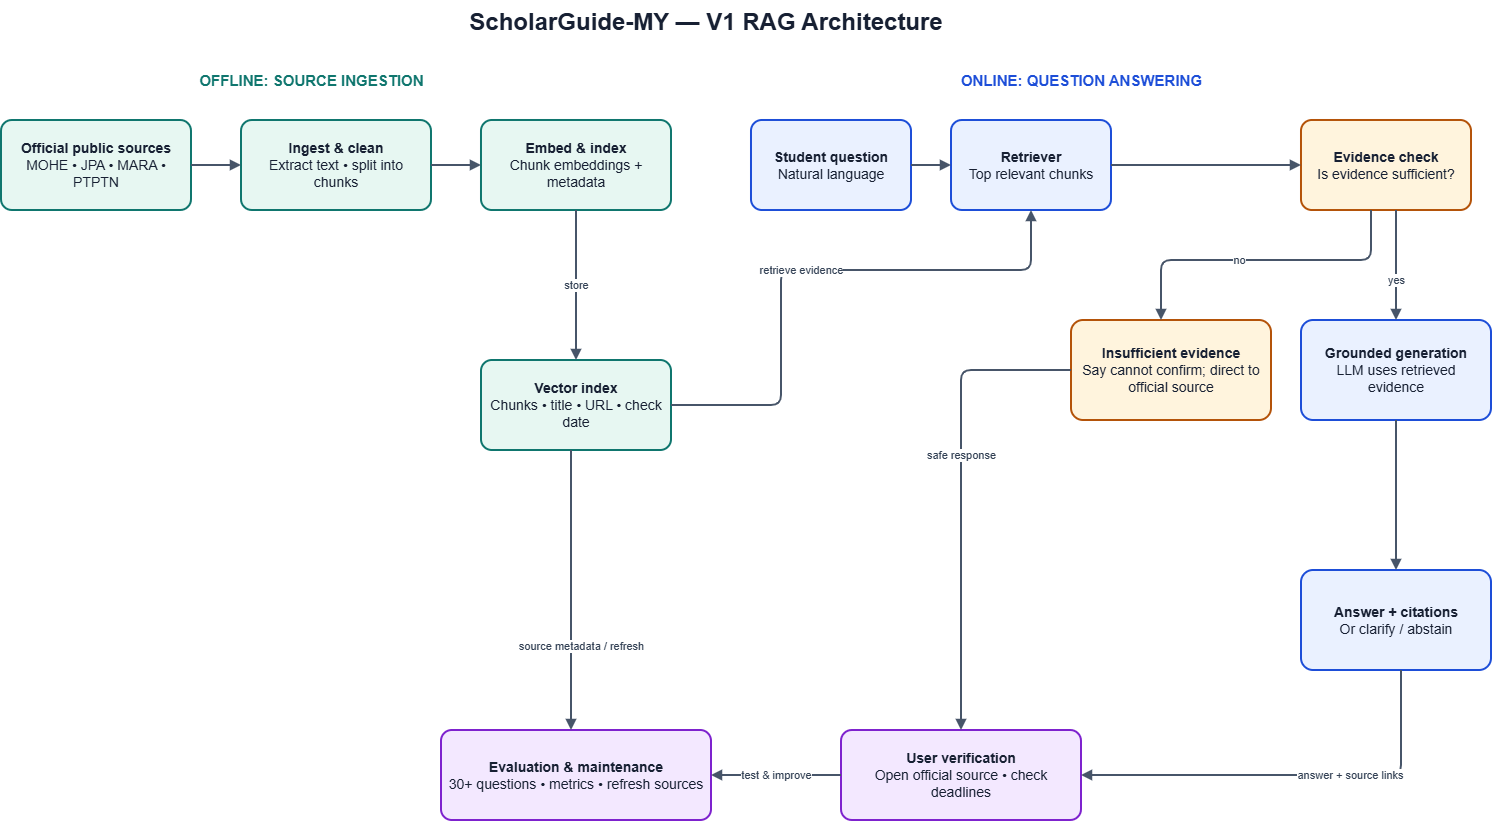

The diagram above was exported from draw.io. Its source (the exported page's mxGraphModel, read from the mxfile embedded in the PNG):
<mxGraphModel dx="1746" dy="953" grid="1" gridSize="10" guides="1" tooltips="1" connect="1" arrows="1" fold="1" page="1" pageScale="1" pageWidth="1600" pageHeight="1000" math="0" shadow="0">
  <root>
    <mxCell id="0" />
    <mxCell id="1" parent="0" />
    <mxCell id="title" parent="1" style="text;html=1;align=center;verticalAlign=middle;fontSize=24;fontStyle=1;fontColor=#172033;whiteSpace=wrap;" value="ScholarGuide-MY — V1 RAG Architecture" vertex="1">
      <mxGeometry height="45" width="850" x="350" y="20" as="geometry" />
    </mxCell>
    <mxCell id="offline_label" parent="1" style="text;html=1;align=center;verticalAlign=middle;fontSize=15;fontStyle=1;fontColor=#0F766E;" value="OFFLINE: SOURCE INGESTION" vertex="1">
      <mxGeometry height="30" width="600" x="80" y="85" as="geometry" />
    </mxCell>
    <mxCell id="online_label" parent="1" style="text;html=1;align=center;verticalAlign=middle;fontSize=15;fontStyle=1;fontColor=#1D4ED8;" value="ONLINE: QUESTION ANSWERING" vertex="1">
      <mxGeometry height="30" width="700" x="800" y="85" as="geometry" />
    </mxCell>
    <mxCell id="sources" parent="1" style="rounded=1;whiteSpace=wrap;html=1;arcSize=12;fillColor=#E7F7F2;strokeColor=#0F766E;strokeWidth=2;fontColor=#172033;fontSize=14;align=center;verticalAlign=middle;spacing=8;" value="&lt;b&gt;Official public sources&lt;/b&gt;&lt;br&gt;MOHE • JPA • MARA • PTPTN" vertex="1">
      <mxGeometry height="90" width="190" x="70" y="140" as="geometry" />
    </mxCell>
    <mxCell id="ingest" parent="1" style="rounded=1;whiteSpace=wrap;html=1;arcSize=12;fillColor=#E7F7F2;strokeColor=#0F766E;strokeWidth=2;fontColor=#172033;fontSize=14;align=center;verticalAlign=middle;spacing=8;" value="&lt;b&gt;Ingest &amp;amp; clean&lt;/b&gt;&lt;br&gt;Extract text • split into chunks" vertex="1">
      <mxGeometry height="90" width="190" x="310" y="140" as="geometry" />
    </mxCell>
    <mxCell id="embed" parent="1" style="rounded=1;whiteSpace=wrap;html=1;arcSize=12;fillColor=#E7F7F2;strokeColor=#0F766E;strokeWidth=2;fontColor=#172033;fontSize=14;align=center;verticalAlign=middle;spacing=8;" value="&lt;b&gt;Embed &amp;amp; index&lt;/b&gt;&lt;br&gt;Chunk embeddings + metadata" vertex="1">
      <mxGeometry height="90" width="190" x="550" y="140" as="geometry" />
    </mxCell>
    <mxCell id="vector" parent="1" style="rounded=1;whiteSpace=wrap;html=1;arcSize=12;fillColor=#E7F7F2;strokeColor=#0F766E;strokeWidth=2;fontColor=#172033;fontSize=14;align=center;verticalAlign=middle;spacing=8;" value="&lt;b&gt;Vector index&lt;/b&gt;&lt;br&gt;Chunks • title • URL • check date" vertex="1">
      <mxGeometry height="90" width="190" x="550" y="380" as="geometry" />
    </mxCell>
    <mxCell id="question" parent="1" style="rounded=1;whiteSpace=wrap;html=1;arcSize=12;fillColor=#EAF1FF;strokeColor=#1D4ED8;strokeWidth=2;fontColor=#172033;fontSize=14;align=center;verticalAlign=middle;spacing=8;" value="&lt;b&gt;Student question&lt;/b&gt;&lt;br&gt;Natural language" vertex="1">
      <mxGeometry height="90" width="160" x="820" y="140" as="geometry" />
    </mxCell>
    <mxCell id="retriever" parent="1" style="rounded=1;whiteSpace=wrap;html=1;arcSize=12;fillColor=#EAF1FF;strokeColor=#1D4ED8;strokeWidth=2;fontColor=#172033;fontSize=14;align=center;verticalAlign=middle;spacing=8;" value="&lt;b&gt;Retriever&lt;/b&gt;&lt;br&gt;Top relevant chunks" vertex="1">
      <mxGeometry height="90" width="160" x="1020" y="140" as="geometry" />
    </mxCell>
    <mxCell id="check" parent="1" style="rounded=1;whiteSpace=wrap;html=1;arcSize=12;fillColor=#FFF4DD;strokeColor=#B45309;strokeWidth=2;fontColor=#172033;fontSize=14;align=center;verticalAlign=middle;spacing=8;" value="&lt;b&gt;Evidence check&lt;/b&gt;&lt;br&gt;Is evidence sufficient?" vertex="1">
      <mxGeometry height="90" width="170" x="1370" y="140" as="geometry" />
    </mxCell>
    <mxCell id="generation" parent="1" style="rounded=1;whiteSpace=wrap;html=1;arcSize=12;fillColor=#EAF1FF;strokeColor=#1D4ED8;strokeWidth=2;fontColor=#172033;fontSize=14;align=center;verticalAlign=middle;spacing=8;" value="&lt;b&gt;Grounded generation&lt;/b&gt;&lt;br&gt;LLM uses retrieved evidence" vertex="1">
      <mxGeometry height="100" width="190" x="1370" y="340" as="geometry" />
    </mxCell>
    <mxCell id="answer" parent="1" style="rounded=1;whiteSpace=wrap;html=1;arcSize=12;fillColor=#EAF1FF;strokeColor=#1D4ED8;strokeWidth=2;fontColor=#172033;fontSize=14;align=center;verticalAlign=middle;spacing=8;" value="&lt;b&gt;Answer + citations&lt;/b&gt;&lt;br&gt;Or clarify / abstain" vertex="1">
      <mxGeometry height="100" width="190" x="1370" y="590" as="geometry" />
    </mxCell>
    <mxCell id="abstain" parent="1" style="rounded=1;whiteSpace=wrap;html=1;arcSize=12;fillColor=#FFF4DD;strokeColor=#B45309;strokeWidth=2;fontColor=#172033;fontSize=14;align=center;verticalAlign=middle;spacing=8;" value="&lt;b&gt;Insufficient evidence&lt;/b&gt;&lt;br&gt;Say cannot confirm; direct to official source" vertex="1">
      <mxGeometry height="100" width="200" x="1140" y="340" as="geometry" />
    </mxCell>
    <mxCell id="verify" parent="1" style="rounded=1;whiteSpace=wrap;html=1;arcSize=12;fillColor=#F3E8FF;strokeColor=#7E22CE;strokeWidth=2;fontColor=#172033;fontSize=14;align=center;verticalAlign=middle;spacing=8;" value="&lt;b&gt;User verification&lt;/b&gt;&lt;br&gt;Open official source • check deadlines" vertex="1">
      <mxGeometry height="90" width="240" x="910" y="750" as="geometry" />
    </mxCell>
    <mxCell id="evaluation" parent="1" style="rounded=1;whiteSpace=wrap;html=1;arcSize=12;fillColor=#F3E8FF;strokeColor=#7E22CE;strokeWidth=2;fontColor=#172033;fontSize=14;align=center;verticalAlign=middle;spacing=8;" value="&lt;b&gt;Evaluation &amp;amp; maintenance&lt;/b&gt;&lt;br&gt;30+ questions • metrics • refresh sources" vertex="1">
      <mxGeometry height="90" width="270" x="510" y="750" as="geometry" />
    </mxCell>
    <mxCell id="e1" edge="1" parent="1" source="sources" style="edgeStyle=orthogonalEdgeStyle;rounded=1;orthogonalLoop=1;jettySize=auto;html=1;strokeColor=#475569;strokeWidth=2;endArrow=block;endFill=1;fontSize=11;fontColor=#334155;labelBackgroundColor=#FFFFFF;" target="ingest" value="">
      <mxGeometry relative="1" as="geometry" />
    </mxCell>
    <mxCell id="e2" edge="1" parent="1" source="ingest" style="edgeStyle=orthogonalEdgeStyle;rounded=1;orthogonalLoop=1;jettySize=auto;html=1;strokeColor=#475569;strokeWidth=2;endArrow=block;endFill=1;fontSize=11;fontColor=#334155;labelBackgroundColor=#FFFFFF;" target="embed" value="">
      <mxGeometry relative="1" as="geometry" />
    </mxCell>
    <mxCell id="e3" edge="1" parent="1" source="embed" style="edgeStyle=orthogonalEdgeStyle;rounded=1;orthogonalLoop=1;jettySize=auto;html=1;strokeColor=#475569;strokeWidth=2;endArrow=block;endFill=1;fontSize=11;fontColor=#334155;labelBackgroundColor=#FFFFFF;" target="vector" value="store">
      <mxGeometry relative="1" as="geometry" />
    </mxCell>
    <mxCell id="e4" edge="1" parent="1" source="question" style="edgeStyle=orthogonalEdgeStyle;rounded=1;orthogonalLoop=1;jettySize=auto;html=1;strokeColor=#475569;strokeWidth=2;endArrow=block;endFill=1;fontSize=11;fontColor=#334155;labelBackgroundColor=#FFFFFF;" target="retriever" value="">
      <mxGeometry relative="1" as="geometry" />
    </mxCell>
    <mxCell id="e5" edge="1" parent="1" source="retriever" style="edgeStyle=orthogonalEdgeStyle;rounded=1;orthogonalLoop=1;jettySize=auto;html=1;strokeColor=#475569;strokeWidth=2;endArrow=block;endFill=1;fontSize=11;fontColor=#334155;labelBackgroundColor=#FFFFFF;" target="check" value="">
      <mxGeometry relative="1" as="geometry" />
    </mxCell>
    <mxCell id="e6" edge="1" parent="1" source="vector" style="edgeStyle=orthogonalEdgeStyle;rounded=1;orthogonalLoop=1;jettySize=auto;html=1;strokeColor=#475569;strokeWidth=2;endArrow=block;endFill=1;fontSize=11;fontColor=#334155;labelBackgroundColor=#FFFFFF;" target="retriever" value="retrieve evidence">
      <mxGeometry relative="1" x="-0.045" as="geometry">
        <Array as="points">
          <mxPoint x="850" y="425" />
          <mxPoint x="850" y="290" />
          <mxPoint x="1100" y="290" />
        </Array>
      </mxGeometry>
    </mxCell>
    <mxCell id="e7" edge="1" parent="1" source="check" style="edgeStyle=orthogonalEdgeStyle;rounded=1;orthogonalLoop=1;jettySize=auto;html=1;strokeColor=#475569;strokeWidth=2;endArrow=block;endFill=1;fontSize=11;fontColor=#334155;labelBackgroundColor=#FFFFFF;" target="generation" value="yes">
      <mxGeometry relative="1" x="0.2697" as="geometry">
        <Array as="points">
          <mxPoint x="1465" y="290" />
          <mxPoint x="1465" y="290" />
        </Array>
      </mxGeometry>
    </mxCell>
    <mxCell id="e8" edge="1" parent="1" source="generation" style="edgeStyle=orthogonalEdgeStyle;rounded=1;orthogonalLoop=1;jettySize=auto;html=1;strokeColor=#475569;strokeWidth=2;endArrow=block;endFill=1;fontSize=11;fontColor=#334155;labelBackgroundColor=#FFFFFF;" target="answer" value="">
      <mxGeometry relative="1" as="geometry" />
    </mxCell>
    <mxCell id="e9" edge="1" parent="1" source="check" style="edgeStyle=orthogonalEdgeStyle;rounded=1;orthogonalLoop=1;jettySize=auto;html=1;strokeColor=#475569;strokeWidth=2;endArrow=block;endFill=1;fontSize=11;fontColor=#334155;labelBackgroundColor=#FFFFFF;" target="abstain" value="no">
      <mxGeometry relative="1" x="0.1368" as="geometry">
        <Array as="points">
          <mxPoint x="1440" y="280" />
          <mxPoint x="1230" y="280" />
        </Array>
      </mxGeometry>
    </mxCell>
    <mxCell id="e10" edge="1" parent="1" source="abstain" style="edgeStyle=orthogonalEdgeStyle;rounded=1;orthogonalLoop=1;jettySize=auto;html=1;strokeColor=#475569;strokeWidth=2;endArrow=block;endFill=1;fontSize=11;fontColor=#334155;labelBackgroundColor=#FFFFFF;" target="verify" value="safe response">
      <mxGeometry relative="1" x="-0.169" as="geometry">
        <Array as="points">
          <mxPoint x="1030" y="390" />
        </Array>
      </mxGeometry>
    </mxCell>
    <mxCell id="e11" edge="1" parent="1" source="answer" style="edgeStyle=orthogonalEdgeStyle;rounded=1;orthogonalLoop=1;jettySize=auto;html=1;strokeColor=#475569;strokeWidth=2;endArrow=block;endFill=1;fontSize=11;fontColor=#334155;labelBackgroundColor=#FFFFFF;" target="verify" value="answer + source links">
      <mxGeometry relative="1" x="-0.2671" as="geometry">
        <Array as="points">
          <mxPoint x="1470" y="605" />
        </Array>
      </mxGeometry>
    </mxCell>
    <mxCell id="e12" edge="1" parent="1" source="verify" style="edgeStyle=orthogonalEdgeStyle;rounded=1;orthogonalLoop=1;jettySize=auto;html=1;strokeColor=#475569;strokeWidth=2;endArrow=block;endFill=1;fontSize=11;fontColor=#334155;labelBackgroundColor=#FFFFFF;" target="evaluation" value="test &amp; improve">
      <mxGeometry relative="1" as="geometry" />
    </mxCell>
    <mxCell id="e13" edge="1" parent="1" source="vector" style="edgeStyle=orthogonalEdgeStyle;rounded=1;orthogonalLoop=1;jettySize=auto;html=1;strokeColor=#475569;strokeWidth=2;endArrow=block;endFill=1;fontSize=11;fontColor=#334155;labelBackgroundColor=#FFFFFF;" target="evaluation" value="source metadata / refresh">
      <mxGeometry relative="1" x="0.3969" y="10" as="geometry">
        <mxPoint as="offset" />
        <Array as="points">
          <mxPoint x="640" y="670" />
          <mxPoint x="640" y="670" />
        </Array>
      </mxGeometry>
    </mxCell>
  </root>
</mxGraphModel>